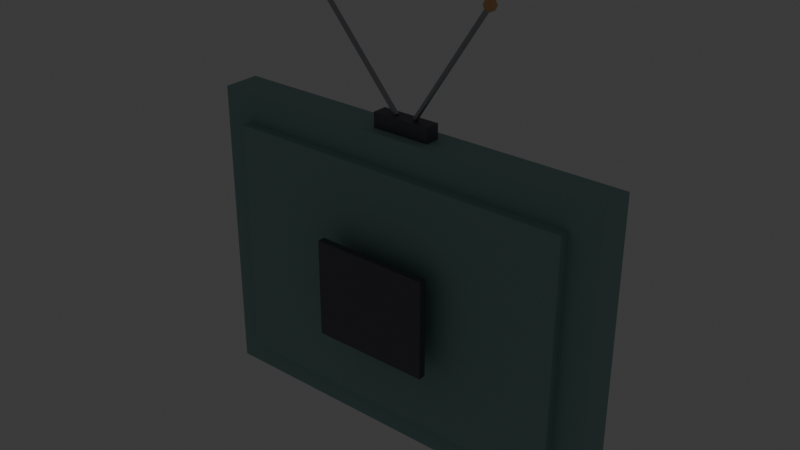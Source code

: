 # Source: tv_set.blend  (saved by Blender 5.2.44; exported with 4.5.12 LTS)
import bpy
from mathutils import Matrix  # noqa: F401  (used for matrix-valued properties, if any)

bpy.ops.wm.read_factory_settings(use_empty=True)
scene = bpy.context.scene
scene.name = 'Scene'

# ---- collections
col_collection = bpy.data.collections.new('Collection'); scene.collection.children.link(col_collection)

# ---- materials (node trees are filled in below, after node groups)
mat_irondark = bpy.data.materials.new('IronDark')
mat_irondark.use_backface_culling = True
mat_irondark.diffuse_color = (0.17, 0.17, 0.19, 1.0)
mat_paint = bpy.data.materials.new('Paint')
mat_paint.use_backface_culling = True
mat_paint.diffuse_color = (0.29, 0.47, 0.45, 1.0)
mat_cream = bpy.data.materials.new('Cream')
mat_cream.use_backface_culling = True
mat_cream.diffuse_color = (0.86, 0.79, 0.63, 1.0)
mat_copper = bpy.data.materials.new('Copper')
mat_copper.use_backface_culling = True
mat_copper.diffuse_color = (0.78, 0.45, 0.22, 1.0)
mat_lamp = bpy.data.materials.new('Lamp')
mat_lamp.use_backface_culling = True
mat_lamp.diffuse_color = (1.0, 0.75, 0.4, 1.0)
mat_iron = bpy.data.materials.new('Iron')
mat_iron.use_backface_culling = True
mat_iron.diffuse_color = (0.42, 0.43, 0.46, 1.0)

# ---- material node trees
mat_irondark.use_nodes = True; mat_irondark.node_tree.nodes.clear()
_N = mat_irondark.node_tree.nodes; _L = mat_irondark.node_tree.links
n0 = _N.new('ShaderNodeBsdfPrincipled'); n0.name = 'Principled BSDF'; n0.location = (-200, 100)
n0.inputs[0].default_value = (0.17, 0.17, 0.19, 1.0)
n0.inputs[1].default_value = 0.7
n0.inputs[2].default_value = 0.55
n0.inputs[10].default_value = 0.005
n1 = _N.new('ShaderNodeOutputMaterial'); n1.name = 'Material Output'; n1.location = (200, 100)
_L.new(n0.outputs[0], n1.inputs[0])
n1.is_active_output = True
mat_paint.use_nodes = True; mat_paint.node_tree.nodes.clear()
_N = mat_paint.node_tree.nodes; _L = mat_paint.node_tree.links
n0 = _N.new('ShaderNodeBsdfPrincipled'); n0.name = 'Principled BSDF'; n0.location = (-200, 100)
n0.inputs[0].default_value = (0.29, 0.47, 0.45, 1.0)
n0.inputs[2].default_value = 0.75
n0.inputs[10].default_value = 0.005
n1 = _N.new('ShaderNodeOutputMaterial'); n1.name = 'Material Output'; n1.location = (200, 100)
_L.new(n0.outputs[0], n1.inputs[0])
n1.is_active_output = True
mat_cream.use_nodes = True; mat_cream.node_tree.nodes.clear()
_N = mat_cream.node_tree.nodes; _L = mat_cream.node_tree.links
n0 = _N.new('ShaderNodeBsdfPrincipled'); n0.name = 'Principled BSDF'; n0.location = (-200, 100)
n0.inputs[0].default_value = (0.86, 0.79, 0.63, 1.0)
n0.inputs[2].default_value = 0.75
n0.inputs[10].default_value = 0.005
n1 = _N.new('ShaderNodeOutputMaterial'); n1.name = 'Material Output'; n1.location = (200, 100)
_L.new(n0.outputs[0], n1.inputs[0])
n1.is_active_output = True
mat_copper.use_nodes = True; mat_copper.node_tree.nodes.clear()
_N = mat_copper.node_tree.nodes; _L = mat_copper.node_tree.links
n0 = _N.new('ShaderNodeBsdfPrincipled'); n0.name = 'Principled BSDF'; n0.location = (-200, 100)
n0.inputs[0].default_value = (0.78, 0.45, 0.22, 1.0)
n0.inputs[1].default_value = 0.9
n0.inputs[2].default_value = 0.35
n0.inputs[10].default_value = 0.005
n1 = _N.new('ShaderNodeOutputMaterial'); n1.name = 'Material Output'; n1.location = (200, 100)
_L.new(n0.outputs[0], n1.inputs[0])
n1.is_active_output = True
mat_lamp.use_nodes = True; mat_lamp.node_tree.nodes.clear()
_N = mat_lamp.node_tree.nodes; _L = mat_lamp.node_tree.links
n0 = _N.new('ShaderNodeBsdfPrincipled'); n0.name = 'Principled BSDF'; n0.location = (-200, 100)
n0.inputs[0].default_value = (1.0, 0.75, 0.4, 1.0)
n0.inputs[2].default_value = 0.75
n0.inputs[10].default_value = 0.005
n0.inputs[27].default_value = (1.0, 0.75, 0.4, 1.0)
n0.inputs[28].default_value = 3.0
n1 = _N.new('ShaderNodeOutputMaterial'); n1.name = 'Material Output'; n1.location = (200, 100)
_L.new(n0.outputs[0], n1.inputs[0])
n1.is_active_output = True
mat_iron.use_nodes = True; mat_iron.node_tree.nodes.clear()
_N = mat_iron.node_tree.nodes; _L = mat_iron.node_tree.links
n0 = _N.new('ShaderNodeBsdfPrincipled'); n0.name = 'Principled BSDF'; n0.location = (-200, 100)
n0.inputs[0].default_value = (0.42, 0.43, 0.46, 1.0)
n0.inputs[1].default_value = 0.8
n0.inputs[2].default_value = 0.45
n0.inputs[10].default_value = 0.005
n1 = _N.new('ShaderNodeOutputMaterial'); n1.name = 'Material Output'; n1.location = (200, 100)
_L.new(n0.outputs[0], n1.inputs[0])
n1.is_active_output = True

# ---- world
world_world = bpy.data.worlds.new('World'); scene.world = world_world
world_world.use_nodes = True; world_world.node_tree.nodes.clear()
_N = world_world.node_tree.nodes; _L = world_world.node_tree.links
n0 = _N.new('ShaderNodeOutputWorld'); n0.name = 'World Output'; n0.location = (200, 100)
n1 = _N.new('ShaderNodeBackground'); n1.name = 'Background'; n1.location = (-200, 100)
n1.inputs[0].default_value = (0.05088, 0.05088, 0.05088, 1.0)
_L.new(n1.outputs[0], n0.inputs[0])
n0.is_active_output = True
world_world.color = (0.05088, 0.05088, 0.05088)
world_world.sun_shadow_jitter_overblur = 0.0

# ---- meshes
me_tvset = bpy.data.meshes.new('TvSet')
me_tvset.from_pydata([(-0.12, 0.0, -0.1), (-0.12, 0.0, 0.1), (-0.12, 0.015, -0.1), (-0.12, 0.015, 0.1), (0.12, 0.0, -0.1), (0.12, 0.0, 0.1), (0.12, 0.015, -0.1), (0.12, 0.015, 0.1), (-0.04, 0.015, -0.05), (-0.04, 0.015, 0.05), (-0.04, 0.053, -0.05), (-0.04, 0.053, 0.05), (0.04, 0.015, -0.05), (0.04, 0.015, 0.05), (0.04, 0.053, -0.05), (0.04, 0.053, 0.05), (-0.42, 0.07, -0.31), (-0.42, 0.07, 0.31), (-0.42, 0.145, -0.31), (-0.42, 0.145, 0.31), (0.42, 0.07, -0.31), (0.42, 0.07, 0.31), (0.42, 0.145, -0.31), (0.42, 0.145, 0.31), (-0.36, 0.05, -0.25), (-0.36, 0.05, 0.25), (-0.36, 0.07, -0.25), (-0.36, 0.07, 0.25), (0.36, 0.05, -0.25), (0.36, 0.05, 0.25), (0.36, 0.07, -0.25), (0.36, 0.07, 0.25), (-0.408, 0.145, -0.298), (-0.408, 0.145, 0.298), (-0.408, 0.155, -0.298), (-0.408, 0.155, 0.298), (0.408, 0.145, -0.298), (0.408, 0.145, 0.298), (0.408, 0.155, -0.298), (0.408, 0.155, 0.298), (-0.41, 0.155, 0.24), (-0.41, 0.155, 0.26), (-0.41, 0.159, 0.24), (-0.41, 0.159, 0.26), (0.31, 0.155, 0.24), (0.31, 0.155, 0.26), (0.31, 0.159, 0.24), (0.31, 0.159, 0.26), (-0.41, 0.155, -0.26), (-0.41, 0.155, -0.24), (-0.41, 0.159, -0.26), (-0.41, 0.159, -0.24), (0.31, 0.155, -0.26), (0.31, 0.155, -0.24), (0.31, 0.159, -0.26), (0.31, 0.159, -0.24), (-0.41, 0.155, -0.24), (-0.41, 0.155, 0.24), (-0.41, 0.159, -0.24), (-0.41, 0.159, 0.24), (-0.39, 0.155, -0.24), (-0.39, 0.155, 0.24), (-0.39, 0.159, -0.24), (-0.39, 0.159, 0.24), (0.29, 0.155, -0.24), (0.29, 0.155, 0.24), (0.29, 0.159, -0.24), (0.29, 0.159, 0.24), (0.31, 0.155, -0.24), (0.31, 0.155, 0.24), (0.31, 0.159, -0.24), (0.31, 0.159, 0.24), (0.314, 0.155, -0.28), (0.314, 0.155, 0.28), (0.314, 0.158, -0.28), (0.314, 0.158, 0.28), (0.408, 0.155, -0.28), (0.408, 0.155, 0.28), (0.408, 0.158, -0.28), (0.408, 0.158, 0.28), (0.32, 0.158, -0.11), (0.32, 0.158, -0.12), (0.361, 0.158, 0.144), (0.361, 0.18, 0.144), (0.3704, 0.158, 0.1471), (0.3704, 0.18, 0.1471), (0.3762, 0.158, 0.1551), (0.3762, 0.18, 0.1551), (0.3762, 0.158, 0.1649), (0.3762, 0.18, 0.1649), (0.3704, 0.158, 0.1729), (0.3704, 0.18, 0.1729), (0.361, 0.158, 0.176), (0.361, 0.18, 0.176), (0.3516, 0.158, 0.1729), (0.3516, 0.18, 0.1729), (0.3458, 0.158, 0.1649), (0.3458, 0.18, 0.1649), (0.3458, 0.158, 0.1551), (0.3458, 0.18, 0.1551), (0.3516, 0.158, 0.1471), (0.3516, 0.18, 0.1471), (0.361, 0.158, 0.024), (0.361, 0.18, 0.024), (0.3704, 0.158, 0.02706), (0.3704, 0.18, 0.02706), (0.3762, 0.158, 0.03506), (0.3762, 0.18, 0.03506), (0.3762, 0.158, 0.04494), (0.3762, 0.18, 0.04494), (0.3704, 0.158, 0.05294), (0.3704, 0.18, 0.05294), (0.361, 0.158, 0.056), (0.361, 0.18, 0.056), (0.3516, 0.158, 0.05294), (0.3516, 0.18, 0.05294), (0.3458, 0.158, 0.04494), (0.3458, 0.18, 0.04494), (0.3458, 0.158, 0.03506), (0.3458, 0.18, 0.03506), (0.3516, 0.158, 0.02706), (0.3516, 0.18, 0.02706), (0.361, 0.158, -0.066), (0.361, 0.163, -0.066), (0.3662, 0.158, -0.063), (0.3662, 0.163, -0.063), (0.3662, 0.158, -0.057), (0.3662, 0.163, -0.057), (0.361, 0.158, -0.054), (0.361, 0.163, -0.054), (0.3558, 0.158, -0.057), (0.3558, 0.163, -0.057), (0.3558, 0.158, -0.063), (0.3558, 0.163, -0.063), (0.32, 0.161, -0.12), (0.32, 0.161, -0.11), (0.402, 0.158, -0.12), (0.402, 0.158, -0.11), (0.402, 0.161, -0.12), (0.402, 0.161, -0.11), (0.32, 0.158, -0.145), (0.32, 0.158, -0.135), (0.32, 0.161, -0.145), (0.32, 0.161, -0.135), (0.402, 0.158, -0.145), (0.402, 0.158, -0.135), (0.402, 0.161, -0.145), (0.402, 0.161, -0.135), (0.32, 0.158, -0.17), (0.32, 0.158, -0.16), (0.32, 0.161, -0.17), (0.32, 0.161, -0.16), (0.402, 0.158, -0.17), (0.402, 0.158, -0.16), (0.402, 0.161, -0.17), (0.402, 0.161, -0.16), (0.32, 0.158, -0.195), (0.32, 0.158, -0.185), (0.32, 0.161, -0.195), (0.32, 0.161, -0.185), (0.402, 0.158, -0.195), (0.402, 0.158, -0.185), (0.402, 0.161, -0.195), (0.402, 0.161, -0.185), (0.32, 0.158, -0.22), (0.32, 0.158, -0.21), (0.32, 0.161, -0.22), (0.32, 0.161, -0.21), (0.402, 0.158, -0.22), (0.402, 0.158, -0.21), (0.402, 0.161, -0.22), (0.402, 0.161, -0.21), (-0.06, 0.09, 0.31), (-0.06, 0.09, 0.34), (-0.06, 0.12, 0.31), (-0.06, 0.12, 0.34), (0.06, 0.09, 0.31), (0.06, 0.09, 0.34), (0.06, 0.12, 0.31), (0.06, 0.12, 0.34), (-0.2, 0.1135, 0.5585), (-0.2, 0.105, 0.562), (-0.02, 0.11, 0.34), (-0.2, 0.11, 0.55), (-0.01639, 0.1065, 0.3431), (-0.1964, 0.1065, 0.5531), (-0.01777, 0.101, 0.3419), (-0.1978, 0.101, 0.5519), (-0.02223, 0.101, 0.3381), (-0.2022, 0.101, 0.5481), (-0.02361, 0.1065, 0.3369), (-0.2036, 0.1065, 0.5469), (0.02, 0.11, 0.34), (0.17, 0.11, 0.57), (0.02398, 0.1065, 0.3374), (0.174, 0.1065, 0.5674), (0.02246, 0.101, 0.3384), (0.1725, 0.101, 0.5684), (0.01754, 0.101, 0.3416), (0.1675, 0.101, 0.5716), (0.01602, 0.1065, 0.3426), (0.166, 0.1065, 0.5726), (-0.2, 0.117, 0.55), (-0.2, 0.1135, 0.5415), (-0.2, 0.105, 0.538), (-0.1927, 0.1092, 0.5585), (0.17, 0.105, 0.558), (-0.1896, 0.111, 0.55), (-0.1927, 0.1092, 0.5415), (0.1773, 0.1008, 0.5615), (-0.1927, 0.1008, 0.5585), (0.1804, 0.099, 0.57), (-0.1896, 0.099, 0.55), (-0.1927, 0.1008, 0.5415), (0.1773, 0.1008, 0.5785), (-0.2, 0.09651, 0.5585), (0.17, 0.105, 0.582), (-0.2, 0.093, 0.55), (-0.2, 0.09651, 0.5415), (-0.2073, 0.1008, 0.5585), (0.1773, 0.1092, 0.5785), (-0.2104, 0.099, 0.55), (-0.2073, 0.1008, 0.5415), (0.1804, 0.111, 0.57), (-0.2073, 0.1092, 0.5585), (0.1773, 0.1092, 0.5615), (-0.2104, 0.111, 0.55), (-0.2073, 0.1092, 0.5415), (0.17, 0.1135, 0.5615), (0.17, 0.1135, 0.5785), (0.17, 0.09651, 0.5615), (0.17, 0.093, 0.57), (0.17, 0.09651, 0.5785), (0.1627, 0.1008, 0.5615), (0.1596, 0.099, 0.57), (0.1627, 0.1008, 0.5785), (0.1627, 0.1092, 0.5615), (0.1596, 0.111, 0.57), (0.1627, 0.1092, 0.5785), (0.17, 0.117, 0.57)], [], [(0, 1, 3, 2), (2, 3, 7, 6), (6, 7, 5, 4), (4, 5, 1, 0), (2, 6, 4, 0), (7, 3, 1, 5), (8, 9, 11, 10), (10, 11, 15, 14), (14, 15, 13, 12), (12, 13, 9, 8), (10, 14, 12, 8), (15, 11, 9, 13), (16, 17, 19, 18), (18, 19, 23, 22), (22, 23, 21, 20), (20, 21, 17, 16), (18, 22, 20, 16), (23, 19, 17, 21), (24, 25, 27, 26), (26, 27, 31, 30), (30, 31, 29, 28), (28, 29, 25, 24), (26, 30, 28, 24), (31, 27, 25, 29), (32, 33, 35, 34), (34, 35, 39, 38), (38, 39, 37, 36), (36, 37, 33, 32), (34, 38, 36, 32), (39, 35, 33, 37), (40, 41, 43, 42), (42, 43, 47, 46), (46, 47, 45, 44), (44, 45, 41, 40), (42, 46, 44, 40), (47, 43, 41, 45), (48, 49, 51, 50), (50, 51, 55, 54), (54, 55, 53, 52), (52, 53, 49, 48), (50, 54, 52, 48), (55, 51, 49, 53), (56, 57, 59, 58), (58, 59, 63, 62), (62, 63, 61, 60), (60, 61, 57, 56), (58, 62, 60, 56), (63, 59, 57, 61), (64, 65, 67, 66), (66, 67, 71, 70), (70, 71, 69, 68), (68, 69, 65, 64), (66, 70, 68, 64), (71, 67, 65, 69), (72, 73, 75, 74), (74, 75, 79, 78), (78, 79, 77, 76), (76, 77, 73, 72), (74, 78, 76, 72), (79, 75, 73, 77), (112, 113, 115, 114), (106, 107, 109, 108), (82, 83, 85, 84), (128, 129, 131, 130), (142, 143, 147, 146), (84, 85, 87, 86), (127, 125, 123, 133, 131, 129), (146, 147, 145, 144), (86, 87, 89, 88), (110, 111, 113, 112), (104, 105, 107, 106), (88, 89, 91, 90), (136, 137, 80, 81), (138, 139, 137, 136), (90, 91, 93, 92), (81, 80, 135, 134), (126, 128, 130, 132, 122, 124), (92, 93, 95, 94), (108, 109, 111, 110), (102, 103, 105, 104), (94, 95, 97, 96), (124, 125, 127, 126), (126, 127, 129, 128), (96, 97, 99, 98), (85, 83, 101, 99, 97, 95, 93, 91, 89, 87), (132, 133, 123, 122), (98, 99, 101, 100), (142, 146, 144, 140), (130, 131, 133, 132), (100, 101, 83, 82), (82, 84, 86, 88, 90, 92, 94, 96, 98, 100), (122, 123, 125, 124), (114, 115, 117, 116), (134, 135, 139, 138), (134, 138, 136, 81), (116, 117, 119, 118), (109, 107, 105, 103, 121, 119, 117, 115, 113, 111), (144, 145, 141, 140), (118, 119, 121, 120), (139, 135, 80, 137), (140, 141, 143, 142), (120, 121, 103, 102), (114, 116, 118, 120, 102, 104, 106, 108, 110, 112), (147, 143, 141, 145), (148, 149, 151, 150), (150, 151, 155, 154), (154, 155, 153, 152), (152, 153, 149, 148), (150, 154, 152, 148), (155, 151, 149, 153), (156, 157, 159, 158), (158, 159, 163, 162), (162, 163, 161, 160), (160, 161, 157, 156), (158, 162, 160, 156), (163, 159, 157, 161), (164, 165, 167, 166), (166, 167, 171, 170), (170, 171, 169, 168), (168, 169, 165, 164), (166, 170, 168, 164), (171, 167, 165, 169), (172, 173, 175, 174), (174, 175, 179, 178), (178, 179, 177, 176), (176, 177, 173, 172), (174, 178, 176, 172), (179, 175, 173, 177), (208, 207, 212, 213), (204, 208, 213), (182, 183, 185, 184), (196, 197, 199, 198), (192, 193, 195, 194), (184, 185, 187, 186), (194, 195, 197, 196), (207, 205, 210, 212), (186, 187, 189, 188), (185, 183, 191, 189, 187), (203, 202, 207, 208), (188, 189, 191, 190), (204, 203, 208), (205, 181, 210), (190, 191, 183, 182), (182, 184, 186, 188, 190), (202, 180, 205, 207), (194, 196, 198, 200, 192), (198, 199, 201, 200), (180, 181, 205), (204, 213, 218), (200, 201, 193, 192), (199, 197, 195, 193, 201), (210, 181, 215), (212, 210, 215, 217), (213, 212, 217, 218), (204, 218, 222), (215, 181, 219), (217, 215, 219, 221), (218, 217, 221, 222), (222, 221, 226, 227), (204, 222, 227), (219, 181, 224), (221, 219, 224, 226), (226, 224, 180, 202), (227, 226, 202, 203), (204, 227, 203), (224, 181, 180), (239, 229, 220, 223), (206, 228, 225), (229, 216, 220), (228, 239, 223, 225), (206, 225, 209), (223, 220, 214, 211), (225, 223, 211, 209), (220, 216, 214), (214, 216, 232), (209, 211, 231, 230), (206, 209, 230), (211, 214, 232, 231), (230, 231, 234, 233), (231, 232, 235, 234), (232, 216, 235), (206, 230, 233), (233, 234, 237, 236), (235, 216, 238), (206, 233, 236), (234, 235, 238, 237), (236, 237, 239, 228), (238, 216, 229), (206, 236, 228), (237, 238, 229, 239)])
me_tvset.polygons.foreach_set('material_index', [0, 0, 0, 0, 0, 0, 0, 0, 0, 0, 0, 0, 1, 1, 1, 1, 1, 1, 1, 1, 1, 1, 1, 1, 1, 1, 1, 1, 1, 1, 0, 0, 0, 0, 0, 0, 0, 0, 0, 0, 0, 0, 0, 0, 0, 0, 0, 0, 0, 0, 0, 0, 0, 0, 2, 2, 2, 2, 2, 2, 3, 3, 3, 4, 0, 3, 4, 0, 3, 3, 3, 3, 0, 0, 3, 0, 4, 3, 3, 3, 3, 4, 4, 3, 3, 4, 3, 0, 4, 3, 3, 4, 3, 0, 0, 3, 3, 0, 3, 0, 0, 3, 3, 0, 0, 0, 0, 0, 0, 0, 0, 0, 0, 0, 0, 0, 0, 0, 0, 0, 0, 0, 0, 0, 0, 0, 0, 0, 3, 3, 5, 5, 5, 5, 5, 3, 5, 5, 3, 5, 3, 3, 5, 5, 3, 5, 5, 3, 3, 5, 5, 3, 3, 3, 3, 3, 3, 3, 3, 3, 3, 3, 3, 3, 3, 3, 3, 3, 3, 3, 3, 3, 3, 3, 3, 3, 3, 3, 3, 3, 3, 3, 3, 3, 3, 3, 3, 3, 3, 3])
me_tvset.materials.append(mat_irondark)
me_tvset.materials.append(mat_paint)
me_tvset.materials.append(mat_cream)
me_tvset.materials.append(mat_copper)
me_tvset.materials.append(mat_lamp)
me_tvset.materials.append(mat_iron)
me_tvset.update()

# ---- objects
ob_tvset = bpy.data.objects.new('TvSet', me_tvset)

# ---- transforms, parenting, visibility, modifiers, constraints
ob_tvset.location = (0.0, 0.0, 0.0)

# ---- collection membership
scene.collection.objects.link(ob_tvset)

# ---- scene / render settings (as saved in the file)
scene.frame_start = 1; scene.frame_end = 250; scene.frame_set(1)
scene.render.engine = 'BLENDER_EEVEE_NEXT'
scene.render.bake_bias = 0.0
scene.render.bake_samples = 0
scene.render.compositor_device = 'GPU'
scene.eevee.use_volume_custom_range = False
scene.eevee.fast_gi_thickness_near = 0.1
scene.eevee.fast_gi_thickness_far = 0.0
scene.eevee.ray_tracing_options.screen_trace_thickness = 0.1
bpy.context.view_layer.update()

# ---- added for rendering (the .blend has no active camera): camera
cam_auto = bpy.data.cameras.new('AutoCamera')
cam_auto.lens = 50.0
cam_auto.sensor_width = 36.0
cam_auto.clip_end = 1000.0
ob_auto_camera = bpy.data.objects.new('AutoCamera', cam_auto)
scene.collection.objects.link(ob_auto_camera)
ob_auto_camera.location = (1.14581, -1.28497, 1.05265)
ob_auto_camera.rotation_euler = (1.09748, -7.21219e-08, 0.694738)
scene.camera = ob_auto_camera
bpy.context.view_layer.update()

